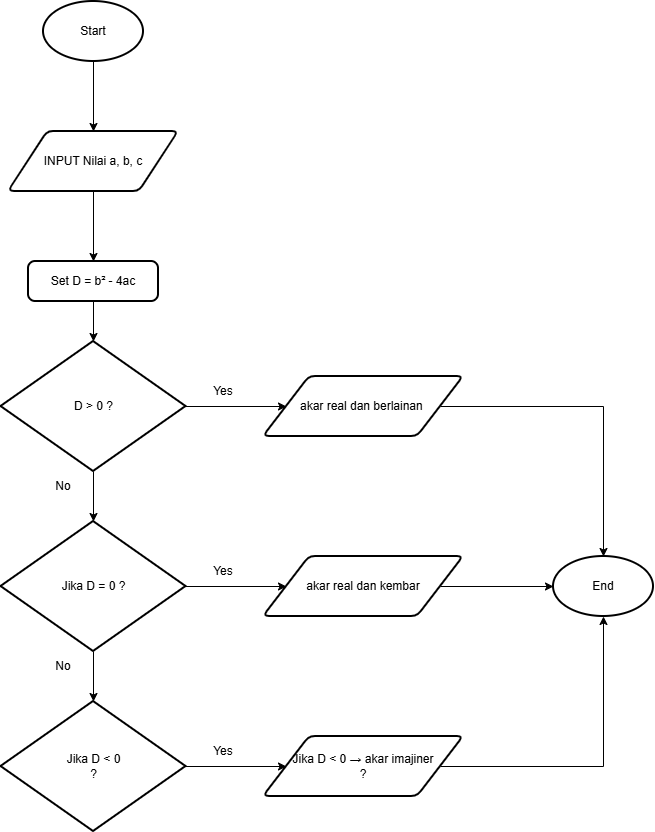

The diagram above was exported from draw.io. Its source (the exported page's mxGraphModel, read from the mxfile embedded in the PNG):
<mxGraphModel dx="1360" dy="755" grid="1" gridSize="10" guides="1" tooltips="1" connect="1" arrows="1" fold="1" page="1" pageScale="1" pageWidth="850" pageHeight="1100" math="0" shadow="0">
  <root>
    <mxCell id="0" />
    <mxCell id="1" parent="0" />
    <mxCell id="_ixBEz1n1cbaRCG602_w-14" edge="1" parent="1" source="_ixBEz1n1cbaRCG602_w-1" style="edgeStyle=orthogonalEdgeStyle;rounded=0;orthogonalLoop=1;jettySize=auto;html=1;" target="_ixBEz1n1cbaRCG602_w-13">
      <mxGeometry relative="1" as="geometry" />
    </mxCell>
    <mxCell id="_ixBEz1n1cbaRCG602_w-1" parent="1" style="shape=parallelogram;html=1;strokeWidth=2;perimeter=parallelogramPerimeter;whiteSpace=wrap;rounded=1;arcSize=12;size=0.23;" value="INPUT Nilai a, b, c" vertex="1">
      <mxGeometry height="60" width="170" x="265" y="140" as="geometry" />
    </mxCell>
    <mxCell id="_ixBEz1n1cbaRCG602_w-12" edge="1" parent="1" source="_ixBEz1n1cbaRCG602_w-2" style="edgeStyle=orthogonalEdgeStyle;rounded=0;orthogonalLoop=1;jettySize=auto;html=1;" target="_ixBEz1n1cbaRCG602_w-1">
      <mxGeometry relative="1" as="geometry" />
    </mxCell>
    <mxCell id="_ixBEz1n1cbaRCG602_w-2" parent="1" style="strokeWidth=2;html=1;shape=mxgraph.flowchart.start_1;whiteSpace=wrap;" value="Start" vertex="1">
      <mxGeometry height="60" width="100" x="300" y="10" as="geometry" />
    </mxCell>
    <mxCell id="_ixBEz1n1cbaRCG602_w-21" edge="1" parent="1" source="_ixBEz1n1cbaRCG602_w-13" style="edgeStyle=orthogonalEdgeStyle;rounded=0;orthogonalLoop=1;jettySize=auto;html=1;" target="_ixBEz1n1cbaRCG602_w-15">
      <mxGeometry relative="1" as="geometry" />
    </mxCell>
    <mxCell id="_ixBEz1n1cbaRCG602_w-13" parent="1" style="rounded=1;whiteSpace=wrap;html=1;absoluteArcSize=1;arcSize=14;strokeWidth=2;" value="Set D =&amp;nbsp;b² - 4ac" vertex="1">
      <mxGeometry height="40" width="130" x="285" y="270" as="geometry" />
    </mxCell>
    <mxCell id="_ixBEz1n1cbaRCG602_w-18" edge="1" parent="1" source="_ixBEz1n1cbaRCG602_w-15" style="edgeStyle=orthogonalEdgeStyle;rounded=0;orthogonalLoop=1;jettySize=auto;html=1;" target="_ixBEz1n1cbaRCG602_w-16">
      <mxGeometry relative="1" as="geometry" />
    </mxCell>
    <mxCell id="GtkT7jfgF88LTAzRxl-X-2" edge="1" parent="1" source="_ixBEz1n1cbaRCG602_w-15" style="edgeStyle=orthogonalEdgeStyle;rounded=0;orthogonalLoop=1;jettySize=auto;html=1;" target="GtkT7jfgF88LTAzRxl-X-1">
      <mxGeometry relative="1" as="geometry" />
    </mxCell>
    <mxCell id="_ixBEz1n1cbaRCG602_w-15" parent="1" style="strokeWidth=2;html=1;shape=mxgraph.flowchart.decision;whiteSpace=wrap;" value="D &amp;gt; 0 ?" vertex="1">
      <mxGeometry height="130" width="185" x="257.5" y="350" as="geometry" />
    </mxCell>
    <mxCell id="_ixBEz1n1cbaRCG602_w-19" edge="1" parent="1" source="_ixBEz1n1cbaRCG602_w-16" style="edgeStyle=orthogonalEdgeStyle;rounded=0;orthogonalLoop=1;jettySize=auto;html=1;" target="_ixBEz1n1cbaRCG602_w-17">
      <mxGeometry relative="1" as="geometry" />
    </mxCell>
    <mxCell id="GtkT7jfgF88LTAzRxl-X-7" edge="1" parent="1" source="_ixBEz1n1cbaRCG602_w-16" style="edgeStyle=orthogonalEdgeStyle;rounded=0;orthogonalLoop=1;jettySize=auto;html=1;entryX=0;entryY=0.5;entryDx=0;entryDy=0;" target="GtkT7jfgF88LTAzRxl-X-5">
      <mxGeometry relative="1" as="geometry" />
    </mxCell>
    <mxCell id="_ixBEz1n1cbaRCG602_w-16" parent="1" style="strokeWidth=2;html=1;shape=mxgraph.flowchart.decision;whiteSpace=wrap;" value="Jika D = 0 ?" vertex="1">
      <mxGeometry height="130" width="185" x="257.5" y="530" as="geometry" />
    </mxCell>
    <mxCell id="GtkT7jfgF88LTAzRxl-X-10" edge="1" parent="1" source="_ixBEz1n1cbaRCG602_w-17" style="edgeStyle=orthogonalEdgeStyle;rounded=0;orthogonalLoop=1;jettySize=auto;html=1;" target="GtkT7jfgF88LTAzRxl-X-9">
      <mxGeometry relative="1" as="geometry" />
    </mxCell>
    <mxCell id="_ixBEz1n1cbaRCG602_w-17" parent="1" style="strokeWidth=2;html=1;shape=mxgraph.flowchart.decision;whiteSpace=wrap;" value="Jika D &amp;lt; 0&lt;br&gt;?" vertex="1">
      <mxGeometry height="130" width="185" x="257.5" y="710" as="geometry" />
    </mxCell>
    <mxCell id="_ixBEz1n1cbaRCG602_w-20" parent="1" style="text;html=1;whiteSpace=wrap;strokeColor=none;fillColor=none;align=center;verticalAlign=middle;rounded=0;" value="No" vertex="1">
      <mxGeometry height="30" width="60" x="290" y="480" as="geometry" />
    </mxCell>
    <mxCell id="_ixBEz1n1cbaRCG602_w-22" parent="1" style="text;html=1;whiteSpace=wrap;strokeColor=none;fillColor=none;align=center;verticalAlign=middle;rounded=0;" value="No" vertex="1">
      <mxGeometry height="30" width="60" x="290" y="660" as="geometry" />
    </mxCell>
    <mxCell id="GtkT7jfgF88LTAzRxl-X-14" edge="1" parent="1" source="GtkT7jfgF88LTAzRxl-X-1" style="edgeStyle=orthogonalEdgeStyle;rounded=0;orthogonalLoop=1;jettySize=auto;html=1;" target="GtkT7jfgF88LTAzRxl-X-13">
      <mxGeometry relative="1" as="geometry" />
    </mxCell>
    <mxCell id="GtkT7jfgF88LTAzRxl-X-1" parent="1" style="shape=parallelogram;html=1;strokeWidth=2;perimeter=parallelogramPerimeter;whiteSpace=wrap;rounded=1;arcSize=12;size=0.23;" value="akar real dan berlainan&amp;nbsp;" vertex="1">
      <mxGeometry height="60" width="200" x="520" y="385" as="geometry" />
    </mxCell>
    <mxCell id="GtkT7jfgF88LTAzRxl-X-4" parent="1" style="text;html=1;whiteSpace=wrap;strokeColor=none;fillColor=none;align=center;verticalAlign=middle;rounded=0;" value="Yes" vertex="1">
      <mxGeometry height="30" width="60" x="450" y="385" as="geometry" />
    </mxCell>
    <mxCell id="GtkT7jfgF88LTAzRxl-X-16" edge="1" parent="1" source="GtkT7jfgF88LTAzRxl-X-5" style="edgeStyle=orthogonalEdgeStyle;rounded=0;orthogonalLoop=1;jettySize=auto;html=1;" target="GtkT7jfgF88LTAzRxl-X-13">
      <mxGeometry relative="1" as="geometry" />
    </mxCell>
    <mxCell id="GtkT7jfgF88LTAzRxl-X-5" parent="1" style="shape=parallelogram;html=1;strokeWidth=2;perimeter=parallelogramPerimeter;whiteSpace=wrap;rounded=1;arcSize=12;size=0.23;" value="akar real dan kembar" vertex="1">
      <mxGeometry height="60" width="200" x="520" y="565" as="geometry" />
    </mxCell>
    <mxCell id="GtkT7jfgF88LTAzRxl-X-17" edge="1" parent="1" source="GtkT7jfgF88LTAzRxl-X-9" style="edgeStyle=orthogonalEdgeStyle;rounded=0;orthogonalLoop=1;jettySize=auto;html=1;" target="GtkT7jfgF88LTAzRxl-X-13">
      <mxGeometry relative="1" as="geometry" />
    </mxCell>
    <mxCell id="GtkT7jfgF88LTAzRxl-X-9" parent="1" style="shape=parallelogram;html=1;strokeWidth=2;perimeter=parallelogramPerimeter;whiteSpace=wrap;rounded=1;arcSize=12;size=0.23;" value="Jika D &amp;lt; 0 → akar imajiner&lt;br&gt;?" vertex="1">
      <mxGeometry height="60" width="200" x="520" y="745" as="geometry" />
    </mxCell>
    <mxCell id="GtkT7jfgF88LTAzRxl-X-11" parent="1" style="text;html=1;whiteSpace=wrap;strokeColor=none;fillColor=none;align=center;verticalAlign=middle;rounded=0;" value="Yes" vertex="1">
      <mxGeometry height="30" width="60" x="450" y="565" as="geometry" />
    </mxCell>
    <mxCell id="GtkT7jfgF88LTAzRxl-X-12" parent="1" style="text;html=1;whiteSpace=wrap;strokeColor=none;fillColor=none;align=center;verticalAlign=middle;rounded=0;" value="Yes" vertex="1">
      <mxGeometry height="30" width="60" x="450" y="745" as="geometry" />
    </mxCell>
    <mxCell id="GtkT7jfgF88LTAzRxl-X-13" parent="1" style="strokeWidth=2;html=1;shape=mxgraph.flowchart.start_1;whiteSpace=wrap;" value="End" vertex="1">
      <mxGeometry height="60" width="100" x="810" y="565" as="geometry" />
    </mxCell>
  </root>
</mxGraphModel>